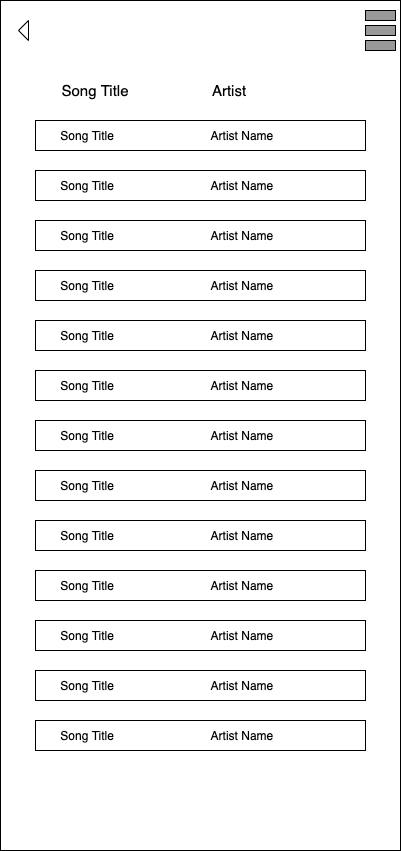

The diagram above was exported from draw.io. Its source (the exported page's mxGraphModel, read from the mxfile embedded in the PNG):
<mxGraphModel dx="1350" dy="1012" grid="1" gridSize="10" guides="1" tooltips="1" connect="1" arrows="1" fold="1" page="1" pageScale="1" pageWidth="850" pageHeight="1100" math="0" shadow="0">
  <root>
    <mxCell id="0" />
    <mxCell id="1" parent="0" />
    <mxCell id="2" value="" style="rounded=0;whiteSpace=wrap;html=1;" vertex="1" parent="1">
      <mxGeometry x="215" y="130" width="400" height="850" as="geometry" />
    </mxCell>
    <mxCell id="3" value="&lt;font style=&quot;font-size: 15px&quot;&gt;Song Title&lt;/font&gt;" style="text;html=1;strokeColor=none;fillColor=none;align=center;verticalAlign=middle;whiteSpace=wrap;rounded=0;" vertex="1" parent="1">
      <mxGeometry x="240" y="210" width="140" height="20" as="geometry" />
    </mxCell>
    <mxCell id="4" value="&lt;font style=&quot;font-size: 15px&quot;&gt;Artist&lt;/font&gt;" style="text;html=1;strokeColor=none;fillColor=none;align=center;verticalAlign=middle;whiteSpace=wrap;rounded=0;" vertex="1" parent="1">
      <mxGeometry x="374" y="210" width="140" height="20" as="geometry" />
    </mxCell>
    <mxCell id="5" value="&amp;nbsp; &amp;nbsp; &amp;nbsp; &amp;nbsp;Song Title&amp;nbsp; &amp;nbsp; &amp;nbsp; &amp;nbsp; &amp;nbsp; &amp;nbsp; &amp;nbsp; &amp;nbsp; &amp;nbsp; &amp;nbsp; &amp;nbsp; &amp;nbsp; &amp;nbsp; &amp;nbsp; &amp;nbsp;Artist Name" style="rounded=0;whiteSpace=wrap;html=1;align=left;" vertex="1" parent="1">
      <mxGeometry x="250" y="250" width="330" height="30" as="geometry" />
    </mxCell>
    <mxCell id="6" value="&lt;span&gt;&amp;nbsp; &amp;nbsp; &amp;nbsp; &amp;nbsp;Song Title&amp;nbsp; &amp;nbsp; &amp;nbsp; &amp;nbsp; &amp;nbsp; &amp;nbsp; &amp;nbsp; &amp;nbsp; &amp;nbsp; &amp;nbsp; &amp;nbsp; &amp;nbsp; &amp;nbsp; &amp;nbsp; &amp;nbsp;Artist Name&lt;/span&gt;" style="rounded=0;whiteSpace=wrap;html=1;align=left;" vertex="1" parent="1">
      <mxGeometry x="250" y="300" width="330" height="30" as="geometry" />
    </mxCell>
    <mxCell id="7" value="&lt;span&gt;&amp;nbsp; &amp;nbsp; &amp;nbsp; &amp;nbsp;Song Title&amp;nbsp; &amp;nbsp; &amp;nbsp; &amp;nbsp; &amp;nbsp; &amp;nbsp; &amp;nbsp; &amp;nbsp; &amp;nbsp; &amp;nbsp; &amp;nbsp; &amp;nbsp; &amp;nbsp; &amp;nbsp; &amp;nbsp;Artist Name&lt;/span&gt;" style="rounded=0;whiteSpace=wrap;html=1;align=left;" vertex="1" parent="1">
      <mxGeometry x="250" y="350" width="330" height="30" as="geometry" />
    </mxCell>
    <mxCell id="8" value="&lt;span&gt;&amp;nbsp; &amp;nbsp; &amp;nbsp; &amp;nbsp;Song Title&amp;nbsp; &amp;nbsp; &amp;nbsp; &amp;nbsp; &amp;nbsp; &amp;nbsp; &amp;nbsp; &amp;nbsp; &amp;nbsp; &amp;nbsp; &amp;nbsp; &amp;nbsp; &amp;nbsp; &amp;nbsp; &amp;nbsp;Artist Name&lt;/span&gt;" style="rounded=0;whiteSpace=wrap;html=1;align=left;" vertex="1" parent="1">
      <mxGeometry x="250" y="400" width="330" height="30" as="geometry" />
    </mxCell>
    <mxCell id="9" value="&lt;span&gt;&amp;nbsp; &amp;nbsp; &amp;nbsp; &amp;nbsp;Song Title&amp;nbsp; &amp;nbsp; &amp;nbsp; &amp;nbsp; &amp;nbsp; &amp;nbsp; &amp;nbsp; &amp;nbsp; &amp;nbsp; &amp;nbsp; &amp;nbsp; &amp;nbsp; &amp;nbsp; &amp;nbsp; &amp;nbsp;Artist Name&lt;/span&gt;" style="rounded=0;whiteSpace=wrap;html=1;align=left;" vertex="1" parent="1">
      <mxGeometry x="250" y="450" width="330" height="30" as="geometry" />
    </mxCell>
    <mxCell id="10" value="&amp;nbsp; &amp;nbsp; &amp;nbsp; &amp;nbsp;Song Title&amp;nbsp; &amp;nbsp; &amp;nbsp; &amp;nbsp; &amp;nbsp; &amp;nbsp; &amp;nbsp; &amp;nbsp; &amp;nbsp; &amp;nbsp; &amp;nbsp; &amp;nbsp; &amp;nbsp; &amp;nbsp; &amp;nbsp;Artist Name" style="rounded=0;whiteSpace=wrap;html=1;align=left;" vertex="1" parent="1">
      <mxGeometry x="250" y="500" width="330" height="30" as="geometry" />
    </mxCell>
    <mxCell id="11" value="&amp;nbsp; &amp;nbsp; &amp;nbsp; &amp;nbsp;Song Title&amp;nbsp; &amp;nbsp; &amp;nbsp; &amp;nbsp; &amp;nbsp; &amp;nbsp; &amp;nbsp; &amp;nbsp; &amp;nbsp; &amp;nbsp; &amp;nbsp; &amp;nbsp; &amp;nbsp; &amp;nbsp; &amp;nbsp;Artist Name" style="rounded=0;whiteSpace=wrap;html=1;align=left;" vertex="1" parent="1">
      <mxGeometry x="250" y="550" width="330" height="30" as="geometry" />
    </mxCell>
    <mxCell id="12" value="&amp;nbsp; &amp;nbsp; &amp;nbsp; &amp;nbsp;Song Title&amp;nbsp; &amp;nbsp; &amp;nbsp; &amp;nbsp; &amp;nbsp; &amp;nbsp; &amp;nbsp; &amp;nbsp; &amp;nbsp; &amp;nbsp; &amp;nbsp; &amp;nbsp; &amp;nbsp; &amp;nbsp; &amp;nbsp;Artist Name" style="rounded=0;whiteSpace=wrap;html=1;align=left;" vertex="1" parent="1">
      <mxGeometry x="250" y="600" width="330" height="30" as="geometry" />
    </mxCell>
    <mxCell id="13" value="&amp;nbsp; &amp;nbsp; &amp;nbsp; &amp;nbsp;Song Title&amp;nbsp; &amp;nbsp; &amp;nbsp; &amp;nbsp; &amp;nbsp; &amp;nbsp; &amp;nbsp; &amp;nbsp; &amp;nbsp; &amp;nbsp; &amp;nbsp; &amp;nbsp; &amp;nbsp; &amp;nbsp; &amp;nbsp;Artist Name" style="rounded=0;whiteSpace=wrap;html=1;align=left;" vertex="1" parent="1">
      <mxGeometry x="250" y="650" width="330" height="30" as="geometry" />
    </mxCell>
    <mxCell id="14" value="&amp;nbsp; &amp;nbsp; &amp;nbsp; &amp;nbsp;Song Title&amp;nbsp; &amp;nbsp; &amp;nbsp; &amp;nbsp; &amp;nbsp; &amp;nbsp; &amp;nbsp; &amp;nbsp; &amp;nbsp; &amp;nbsp; &amp;nbsp; &amp;nbsp; &amp;nbsp; &amp;nbsp; &amp;nbsp;Artist Name" style="rounded=0;whiteSpace=wrap;html=1;align=left;" vertex="1" parent="1">
      <mxGeometry x="250" y="700" width="330" height="30" as="geometry" />
    </mxCell>
    <mxCell id="15" value="" style="triangle;whiteSpace=wrap;html=1;rotation=-180;" vertex="1" parent="1">
      <mxGeometry x="233" y="150" width="10" height="20" as="geometry" />
    </mxCell>
    <mxCell id="16" value="" style="rounded=0;whiteSpace=wrap;html=1;fillColor=#999999;" vertex="1" parent="1">
      <mxGeometry x="580" y="155" width="30" height="10" as="geometry" />
    </mxCell>
    <mxCell id="17" value="" style="rounded=0;whiteSpace=wrap;html=1;fillColor=#999999;" vertex="1" parent="1">
      <mxGeometry x="580" y="140" width="30" height="10" as="geometry" />
    </mxCell>
    <mxCell id="18" value="" style="rounded=0;whiteSpace=wrap;html=1;fillColor=#999999;" vertex="1" parent="1">
      <mxGeometry x="580" y="170" width="30" height="10" as="geometry" />
    </mxCell>
    <mxCell id="19" value="&amp;nbsp; &amp;nbsp; &amp;nbsp; &amp;nbsp;Song Title&amp;nbsp; &amp;nbsp; &amp;nbsp; &amp;nbsp; &amp;nbsp; &amp;nbsp; &amp;nbsp; &amp;nbsp; &amp;nbsp; &amp;nbsp; &amp;nbsp; &amp;nbsp; &amp;nbsp; &amp;nbsp; &amp;nbsp;Artist Name" style="rounded=0;whiteSpace=wrap;html=1;align=left;" vertex="1" parent="1">
      <mxGeometry x="250" y="750" width="330" height="30" as="geometry" />
    </mxCell>
    <mxCell id="20" value="&amp;nbsp; &amp;nbsp; &amp;nbsp; &amp;nbsp;Song Title&amp;nbsp; &amp;nbsp; &amp;nbsp; &amp;nbsp; &amp;nbsp; &amp;nbsp; &amp;nbsp; &amp;nbsp; &amp;nbsp; &amp;nbsp; &amp;nbsp; &amp;nbsp; &amp;nbsp; &amp;nbsp; &amp;nbsp;Artist Name" style="rounded=0;whiteSpace=wrap;html=1;align=left;" vertex="1" parent="1">
      <mxGeometry x="250" y="800" width="330" height="30" as="geometry" />
    </mxCell>
    <mxCell id="21" value="&amp;nbsp; &amp;nbsp; &amp;nbsp; &amp;nbsp;Song Title&amp;nbsp; &amp;nbsp; &amp;nbsp; &amp;nbsp; &amp;nbsp; &amp;nbsp; &amp;nbsp; &amp;nbsp; &amp;nbsp; &amp;nbsp; &amp;nbsp; &amp;nbsp; &amp;nbsp; &amp;nbsp; &amp;nbsp;Artist Name" style="rounded=0;whiteSpace=wrap;html=1;align=left;" vertex="1" parent="1">
      <mxGeometry x="250" y="850" width="330" height="30" as="geometry" />
    </mxCell>
  </root>
</mxGraphModel>